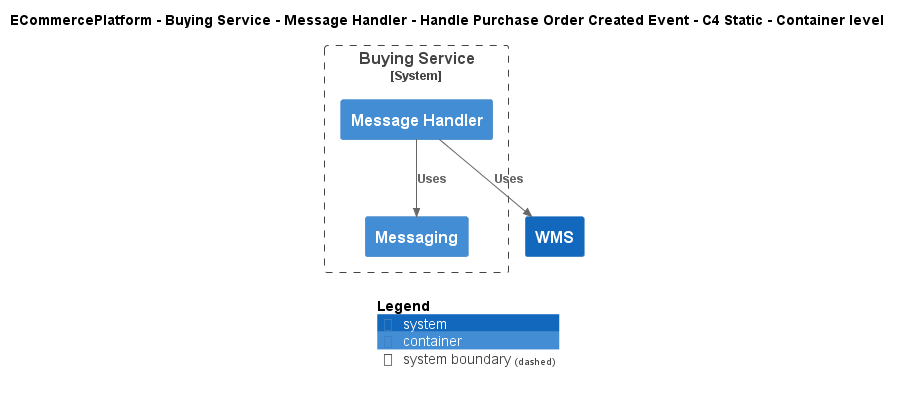

The diagram above was rendered by PlantUML. Its source (embedded in the PNG):
@startuml
!include ..\..\..\..\..\..\..\.c4s\C4_Container.puml

AddElementTag("c4interflow:lifecycle:new", $bgColor=green, $fontColor=#ffffff, $borderColor=green, $shadowing="False")
AddElementTag("c4interflow:lifecycle:changed", $bgColor=orange, $fontColor=#ffffff, $borderColor=orange, $shadowing="False")
AddElementTag("c4interflow:lifecycle:removed", $bgColor=red, $fontColor=#ffffff, $borderColor=red, $shadowing="False")

AddRelTag("c4interflow:lifecycle:new", $textColor=green, $lineColor=green)
AddRelTag("c4interflow:lifecycle:changed", $textColor=orange, $lineColor=orange)
AddRelTag("c4interflow:lifecycle:removed", $textColor=red, $lineColor=red)

SHOW_PERSON_PORTRAIT()
LAYOUT_TOP_DOWN()

skinparam linetype polyline

title ECommercePlatform - Buying Service - Message Handler - Handle Purchase Order Created Event - C4 Static - Container level


System_Boundary(ECommercePlatform.SoftwareSystems.BuyingService, "Buying Service") {
    Container(ECommercePlatform.SoftwareSystems.BuyingService.Containers.MessageHandler, "Message Handler", "", "")
    Container(ECommercePlatform.SoftwareSystems.BuyingService.Containers.Messaging, "Messaging", "", "")
}
System(ECommercePlatform.SoftwareSystems.WMS, "WMS", "")

Rel(ECommercePlatform.SoftwareSystems.BuyingService.Containers.MessageHandler, ECommercePlatform.SoftwareSystems.BuyingService.Containers.Messaging, "Uses")
Rel(ECommercePlatform.SoftwareSystems.BuyingService.Containers.MessageHandler, ECommercePlatform.SoftwareSystems.WMS, "Uses")


SHOW_LEGEND()
@enduml